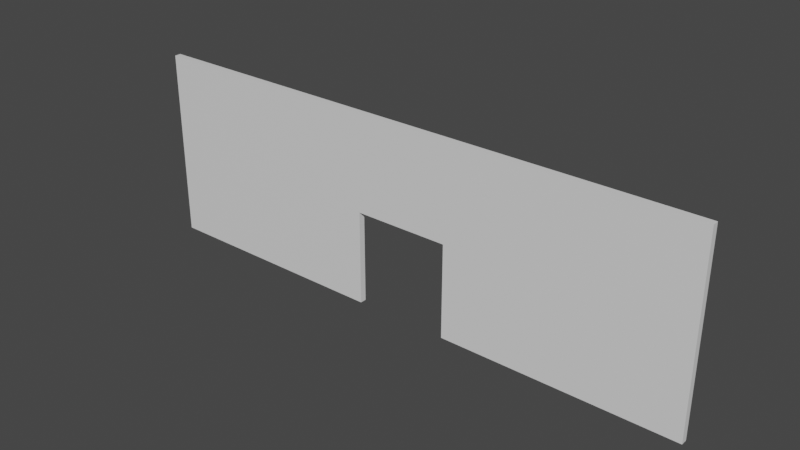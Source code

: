 # Source: WallWithDoor.blend  (saved by Blender 3.6.13; exported with 4.5.12 LTS)
import bpy
from mathutils import Matrix  # noqa: F401  (used for matrix-valued properties, if any)

bpy.ops.wm.read_factory_settings(use_empty=True)
scene = bpy.context.scene
scene.name = 'Scene'

# ---- collections
col_collection = bpy.data.collections.new('Collection'); scene.collection.children.link(col_collection)

# ---- materials (node trees are filled in below, after node groups)
mat_material = bpy.data.materials.new('Material')
mat_material.alpha_threshold = 0.0
mat_material.use_transparent_shadow = False
mat_material.roughness = 0.5
mat_material.line_color = (0.0, 0.0, 0.0, 1.0)

# ---- material node trees
mat_material.use_nodes = True; mat_material.node_tree.nodes.clear()
_N = mat_material.node_tree.nodes; _L = mat_material.node_tree.links
n0 = _N.new('ShaderNodeOutputMaterial'); n0.name = 'Material Output'; n0.location = (300, 300)
n1 = _N.new('ShaderNodeBsdfPrincipled'); n1.name = 'Principled BSDF'; n1.location = (10, 300)
n1.distribution = 'GGX'
n1.subsurface_method = 'RANDOM_WALK_SKIN'
n1.inputs[3].default_value = 1.45
n1.inputs[27].default_value = (0.0, 0.0, 0.0, 1.0)
n1.inputs[28].default_value = 1.0
_L.new(n1.outputs[0], n0.inputs[0])
n0.is_active_output = True

# ---- world
world_world = bpy.data.worlds.new('World'); scene.world = world_world
world_world.use_nodes = True; world_world.node_tree.nodes.clear()
_N = world_world.node_tree.nodes; _L = world_world.node_tree.links
n0 = _N.new('ShaderNodeOutputWorld'); n0.name = 'World Output'; n0.location = (300, 300)
n1 = _N.new('ShaderNodeBackground'); n1.name = 'Background'; n1.location = (10, 300)
n1.inputs[0].default_value = (0.05088, 0.05088, 0.05088, 1.0)
_L.new(n1.outputs[0], n0.inputs[0])
n0.is_active_output = True
world_world.color = (0.05088, 0.05088, 0.05088)
world_world.use_sun_shadow = False
world_world.sun_shadow_jitter_overblur = 0.0

# ---- meshes
me_cube = bpy.data.meshes.new('Cube')
me_cube.from_pydata([(1.0, 1.0, 1.0), (1.0, 1.0, -1.0), (1.0, -1.0, 1.0), (1.0, -1.0, -1.0), (-1.0, 1.0, 1.0), (-1.0, 1.0, -1.0), (-1.0, -1.0, 1.0), (-1.0, -1.0, -1.0), (1.0, 0.0, 1.0), (-1.0, 0.0, 1.0), (-1.0, 0.5, 1.0), (1.0, 0.5, -1.0), (-1.0, 0.5, -1.0), (1.0, 0.5, 1.0), (-1.0, -0.5, -1.0), (1.0, -0.5, 1.0), (-1.0, -0.5, 1.0), (1.0, -0.5, -1.0), (1.0, 1.0, 0.0), (-1.0, -1.0, 0.0), (1.0, -1.0, 0.0), (-1.0, 1.0, 0.0), (1.0, 0.0, 0.0), (-1.0, 0.0, 0.0), (1.0, 0.5, 0.0), (-1.0, 0.5, 0.0), (-1.0, -0.5, 0.0), (1.0, -0.5, 0.0), (-1.0, 0.25, -1.0), (1.0, 0.25, 1.0), (-1.0, 0.25, 1.0), (1.0, 0.25, -1.0), (-1.0, 0.25, 0.0), (1.0, 0.25, 0.0), (-1.0, -0.25, 1.0), (1.0, -0.25, -1.0), (-1.0, -0.25, -1.0), (1.0, -0.25, 1.0), (1.0, -0.25, 0.0), (-1.0, -0.25, 0.0), (-1.0, 0.75, 1.0), (1.0, 0.75, -1.0), (-1.0, 0.75, -1.0), (1.0, 0.75, 1.0), (1.0, 0.75, 0.0), (-1.0, 0.75, 0.0), (-1.0, -0.75, -1.0), (1.0, -0.75, 1.0), (-1.0, -0.75, 1.0), (1.0, -0.75, -1.0), (-1.0, -0.75, 0.0), (1.0, -0.75, 0.0), (-1.0, -1.0, 0.5), (1.0, 1.0, 0.5), (1.0, -1.0, 0.5), (-1.0, 1.0, 0.5), (1.0, 0.0, 0.5), (-1.0, 0.0, 0.5), (1.0, 0.5, 0.5), (-1.0, 0.5, 0.5), (-1.0, -0.5, 0.5), (1.0, -0.5, 0.5), (-1.0, 0.25, 0.5), (1.0, 0.25, 0.5), (1.0, -0.25, 0.5), (-1.0, -0.25, 0.5), (1.0, 0.75, 0.5), (-1.0, 0.75, 0.5), (-1.0, -0.75, 0.5), (1.0, -0.75, 0.5), (1.0, 1.0, -0.5), (1.0, -1.0, -0.5), (-1.0, 1.0, -0.5), (1.0, 0.5, -0.5), (-1.0, 0.5, -0.5), (-1.0, -0.5, -0.5), (1.0, -0.5, -0.5), (-1.0, -1.0, -0.5), (1.0, 0.25, -0.5), (-1.0, 0.25, -0.5), (-1.0, -0.25, -0.5), (1.0, -0.25, -0.5), (-1.0, 0.75, -0.5), (1.0, 0.75, -0.5), (1.0, -0.75, -0.5), (-1.0, -0.75, -0.5), (-1.0, -0.125, 1.0), (-1.0, -0.125, 0.0), (1.0, -0.125, 1.0), (1.0, -0.125, 0.0), (1.0, -0.125, 0.5), (-1.0, -0.125, 0.5), (1.0, 0.125, 1.0), (1.0, 0.125, 0.0), (-1.0, 0.125, 1.0), (-1.0, 0.125, 0.0), (-1.0, 0.125, 0.5), (1.0, 0.125, 0.5), (-1.0, -0.125, -0.01016), (-1.0, 0.0, -0.01016), (1.0, 0.125, -0.01016), (1.0, 0.0, -0.01016), (-1.0, 0.1573, -0.01016), (-1.0, 0.125, -0.01016), (-1.0, 0.1573, -0.5), (1.0, -0.176, -0.01016), (1.0, -0.125, -0.01016), (1.0, -0.176, -0.5), (1.0, -0.176, -1.0), (-1.0, -0.176, -1.0), (-1.0, 0.1573, -1.0), (-1.0, -0.176, -0.5), (-1.0, -0.176, -0.01016), (1.0, 0.1573, -0.5), (1.0, 0.1573, -1.0), (1.0, 0.1573, -0.01016)], [], [(47, 48, 6, 2), (54, 2, 6, 52), (67, 40, 4, 55), (46, 49, 3, 7), (69, 47, 2, 54), (55, 4, 0, 53), (97, 92, 8, 56), (91, 86, 9, 57), (92, 94, 9, 8), (43, 40, 10, 13), (42, 41, 11, 12), (66, 43, 13, 58), (62, 30, 10, 59), (68, 48, 16, 60), (64, 37, 15, 61), (36, 35, 17, 14), (37, 34, 16, 15), (81, 38, 27, 76), (85, 50, 26, 75), (79, 32, 25, 74), (83, 44, 24, 73), (87, 23, 99, 98), (100, 93, 22, 101), (72, 21, 18, 70), (84, 51, 20, 71), (82, 45, 21, 72), (71, 20, 19, 77), (73, 24, 33, 78), (95, 32, 79, 104, 102, 103), (96, 94, 30, 62), (13, 10, 30, 29), (12, 11, 31, 28), (58, 13, 29, 63), (75, 26, 39, 80), (106, 89, 38, 81, 107, 105), (88, 86, 34, 37), (35, 36, 109, 108), (90, 88, 37, 64), (60, 16, 34, 65), (74, 25, 45, 82), (70, 18, 44, 83), (53, 0, 43, 66), (5, 1, 41, 42), (0, 4, 40, 43), (59, 10, 40, 67), (76, 27, 51, 84), (77, 19, 50, 85), (52, 6, 48, 68), (61, 15, 47, 69), (14, 17, 49, 46), (15, 16, 48, 47), (27, 61, 69, 51), (19, 52, 68, 50), (25, 59, 67, 45), (18, 53, 66, 44), (26, 60, 65, 39), (89, 90, 64, 38), (24, 58, 63, 33), (95, 96, 62, 32), (38, 64, 61, 27), (50, 68, 60, 26), (32, 62, 59, 25), (44, 66, 58, 24), (87, 91, 57, 23), (93, 97, 56, 22), (21, 55, 53, 18), (51, 69, 54, 20), (45, 67, 55, 21), (20, 54, 52, 19), (7, 77, 85, 46), (17, 76, 84, 49), (1, 70, 83, 41), (12, 74, 82, 42), (81, 35, 108, 107), (14, 75, 80, 36), (104, 79, 28, 110), (11, 73, 78, 31), (3, 71, 77, 7), (42, 82, 72, 5), (49, 84, 71, 3), (5, 72, 70, 1), (41, 83, 73, 11), (28, 79, 74, 12), (46, 85, 75, 14), (35, 81, 76, 17), (36, 80, 111, 109), (39, 65, 91, 87), (22, 56, 90, 89), (56, 8, 88, 90), (8, 9, 86, 88), (101, 22, 89, 106), (80, 39, 87, 98, 112, 111), (65, 34, 86, 91), (114, 31, 78, 113), (33, 63, 97, 93), (23, 57, 96, 95), (57, 9, 94, 96), (99, 23, 95, 103), (78, 33, 93, 100, 115, 113), (29, 30, 94, 92), (110, 28, 31, 114), (63, 29, 92, 97), (114, 113, 115, 102, 104, 110), (109, 111, 112, 105, 107, 108), (98, 99, 103, 102, 115, 100, 101, 106, 105, 112)])
_uv = me_cube.uv_layers.new(name='UVMap')
_uv.uv.foreach_set('vector', [0.625, 0.7188, 0.875, 0.7188, 0.875, 0.75, 0.625, 0.75, 0.5625, 0.75, 0.625, 0.75, 0.625, 1.0, 0.5625, 1.0, 0.5625, 0.2188, 0.625, 0.2188, 0.625, 0.25, 0.5625, 0.25, 0.125, 0.7188, 0.375, 0.7188, 0.375, 0.75, 0.125, 0.75, 0.5625, 0.7188, 0.625, 0.7188, 0.625, 0.75, 0.5625, 0.75, 0.5625, 0.25, 0.625, 0.25, 0.625, 0.5, 0.5625, 0.5, 0.5625, 0.6094, 0.625, 0.6094, 0.625, 0.625, 0.5625, 0.625, 0.5625, 0.1094, 0.625, 0.1094, 0.625, 0.125, 0.5625, 0.125, 0.625, 0.6094, 0.875, 0.6094, 0.875, 0.625, 0.625, 0.625, 0.625, 0.5312, 0.875, 0.5312, 0.875, 0.5625, 0.625, 0.5625, 0.125, 0.5312, 0.375, 0.5312, 0.375, 0.5625, 0.125, 0.5625, 0.5625, 0.5312, 0.625, 0.5312, 0.625, 0.5625, 0.5625, 0.5625, 0.5625, 0.1562, 0.625, 0.1562, 0.625, 0.1875, 0.5625, 0.1875, 0.5625, 0.03125, 0.625, 0.03125, 0.625, 0.0625, 0.5625, 0.0625, 0.5625, 0.6562, 0.625, 0.6562, 0.625, 0.6875, 0.5625, 0.6875, 0.125, 0.6562, 0.375, 0.6562, 0.375, 0.6875, 0.125, 0.6875, 0.625, 0.6562, 0.875, 0.6562, 0.875, 0.6875, 0.625, 0.6875, 0.4375, 0.6562, 0.5, 0.6562, 0.5, 0.6875, 0.4375, 0.6875, 0.4375, 0.03125, 0.5, 0.03125, 0.5, 0.0625, 0.4375, 0.0625, 0.4375, 0.1562, 0.5, 0.1562, 0.5, 0.1875, 0.4375, 0.1875, 0.4375, 0.5312, 0.5, 0.5312, 0.5, 0.5625, 0.4375, 0.5625, 0.5, 0.1094, 0.5, 0.125, 0.4987, 0.125, 0.4987, 0.1094, 0.4987, 0.6094, 0.5, 0.6094, 0.5, 0.625, 0.4987, 0.625, 0.4375, 0.25, 0.5, 0.25, 0.5, 0.5, 0.4375, 0.5, 0.4375, 0.7188, 0.5, 0.7188, 0.5, 0.75, 0.4375, 0.75, 0.4375, 0.2188, 0.5, 0.2188, 0.5, 0.25, 0.4375, 0.25, 0.4375, 0.75, 0.5, 0.75, 0.5, 1.0, 0.4375, 1.0, 0.4375, 0.5625, 0.5, 0.5625, 0.5, 0.5938, 0.4375, 0.5938, 0.5, 0.1406, 0.5, 0.1562, 0.4375, 0.1562, 0.4375, 0.1447, 0.4987, 0.1447, 0.4987, 0.1406, 0.5625, 0.1406, 0.625, 0.1406, 0.625, 0.1562, 0.5625, 0.1562, 0.625, 0.5625, 0.875, 0.5625, 0.875, 0.5938, 0.625, 0.5938, 0.125, 0.5625, 0.375, 0.5625, 0.375, 0.5938, 0.125, 0.5938, 0.5625, 0.5625, 0.625, 0.5625, 0.625, 0.5938, 0.5625, 0.5938, 0.4375, 0.0625, 0.5, 0.0625, 0.5, 0.09375, 0.4375, 0.09375, 0.4987, 0.6406, 0.5, 0.6406, 0.5, 0.6562, 0.4375, 0.6562, 0.4375, 0.647, 0.4987, 0.647, 0.625, 0.6406, 0.875, 0.6406, 0.875, 0.6562, 0.625, 0.6562, 0.375, 0.6562, 0.125, 0.6562, 0.125, 0.647, 0.375, 0.647, 0.5625, 0.6406, 0.625, 0.6406, 0.625, 0.6562, 0.5625, 0.6562, 0.5625, 0.0625, 0.625, 0.0625, 0.625, 0.09375, 0.5625, 0.09375, 0.4375, 0.1875, 0.5, 0.1875, 0.5, 0.2188, 0.4375, 0.2188, 0.4375, 0.5, 0.5, 0.5, 0.5, 0.5312, 0.4375, 0.5312, 0.5625, 0.5, 0.625, 0.5, 0.625, 0.5312, 0.5625, 0.5312, 0.125, 0.5, 0.375, 0.5, 0.375, 0.5312, 0.125, 0.5312, 0.625, 0.5, 0.875, 0.5, 0.875, 0.5312, 0.625, 0.5312, 0.5625, 0.1875, 0.625, 0.1875, 0.625, 0.2188, 0.5625, 0.2188, 0.4375, 0.6875, 0.5, 0.6875, 0.5, 0.7188, 0.4375, 0.7188, 0.4375, 0.0, 0.5, 0.0, 0.5, 0.03125, 0.4375, 0.03125, 0.5625, 0.0, 0.625, 0.0, 0.625, 0.03125, 0.5625, 0.03125, 0.5625, 0.6875, 0.625, 0.6875, 0.625, 0.7188, 0.5625, 0.7188, 0.125, 0.6875, 0.375, 0.6875, 0.375, 0.7188, 0.125, 0.7188, 0.625, 0.6875, 0.875, 0.6875, 0.875, 0.7188, 0.625, 0.7188, 0.5, 0.6875, 0.5625, 0.6875, 0.5625, 0.7188, 0.5, 0.7188, 0.5, 0.0, 0.5625, 0.0, 0.5625, 0.03125, 0.5, 0.03125, 0.5, 0.1875, 0.5625, 0.1875, 0.5625, 0.2188, 0.5, 0.2188, 0.5, 0.5, 0.5625, 0.5, 0.5625, 0.5312, 0.5, 0.5312, 0.5, 0.0625, 0.5625, 0.0625, 0.5625, 0.09375, 0.5, 0.09375, 0.5, 0.6406, 0.5625, 0.6406, 0.5625, 0.6562, 0.5, 0.6562, 0.5, 0.5625, 0.5625, 0.5625, 0.5625, 0.5938, 0.5, 0.5938, 0.5, 0.1406, 0.5625, 0.1406, 0.5625, 0.1562, 0.5, 0.1562, 0.5, 0.6562, 0.5625, 0.6562, 0.5625, 0.6875, 0.5, 0.6875, 0.5, 0.03125, 0.5625, 0.03125, 0.5625, 0.0625, 0.5, 0.0625, 0.5, 0.1562, 0.5625, 0.1562, 0.5625, 0.1875, 0.5, 0.1875, 0.5, 0.5312, 0.5625, 0.5312, 0.5625, 0.5625, 0.5, 0.5625, 0.5, 0.1094, 0.5625, 0.1094, 0.5625, 0.125, 0.5, 0.125, 0.5, 0.6094, 0.5625, 0.6094, 0.5625, 0.625, 0.5, 0.625, 0.5, 0.25, 0.5625, 0.25, 0.5625, 0.5, 0.5, 0.5, 0.5, 0.7188, 0.5625, 0.7188, 0.5625, 0.75, 0.5, 0.75, 0.5, 0.2188, 0.5625, 0.2188, 0.5625, 0.25, 0.5, 0.25, 0.5, 0.75, 0.5625, 0.75, 0.5625, 1.0, 0.5, 1.0, 0.375, 0.0, 0.4375, 0.0, 0.4375, 0.03125, 0.375, 0.03125, 0.375, 0.6875, 0.4375, 0.6875, 0.4375, 0.7188, 0.375, 0.7188, 0.375, 0.5, 0.4375, 0.5, 0.4375, 0.5312, 0.375, 0.5312, 0.375, 0.1875, 0.4375, 0.1875, 0.4375, 0.2188, 0.375, 0.2188, 0.4375, 0.6562, 0.375, 0.6562, 0.375, 0.647, 0.4375, 0.647, 0.375, 0.0625, 0.4375, 0.0625, 0.4375, 0.09375, 0.375, 0.09375, 0.4375, 0.1447, 0.4375, 0.1562, 0.375, 0.1562, 0.375, 0.1447, 0.375, 0.5625, 0.4375, 0.5625, 0.4375, 0.5938, 0.375, 0.5938, 0.375, 0.75, 0.4375, 0.75, 0.4375, 1.0, 0.375, 1.0, 0.375, 0.2188, 0.4375, 0.2188, 0.4375, 0.25, 0.375, 0.25, 0.375, 0.7188, 0.4375, 0.7188, 0.4375, 0.75, 0.375, 0.75, 0.375, 0.25, 0.4375, 0.25, 0.4375, 0.5, 0.375, 0.5, 0.375, 0.5312, 0.4375, 0.5312, 0.4375, 0.5625, 0.375, 0.5625, 0.375, 0.1562, 0.4375, 0.1562, 0.4375, 0.1875, 0.375, 0.1875, 0.375, 0.03125, 0.4375, 0.03125, 0.4375, 0.0625, 0.375, 0.0625, 0.375, 0.6562, 0.4375, 0.6562, 0.4375, 0.6875, 0.375, 0.6875, 0.375, 0.09375, 0.4375, 0.09375, 0.4375, 0.103, 0.375, 0.103, 0.5, 0.09375, 0.5625, 0.09375, 0.5625, 0.1094, 0.5, 0.1094, 0.5, 0.625, 0.5625, 0.625, 0.5625, 0.6406, 0.5, 0.6406, 0.5625, 0.625, 0.625, 0.625, 0.625, 0.6406, 0.5625, 0.6406, 0.625, 0.625, 0.875, 0.625, 0.875, 0.6406, 0.625, 0.6406, 0.4987, 0.625, 0.5, 0.625, 0.5, 0.6406, 0.4987, 0.6406, 0.4375, 0.09375, 0.5, 0.09375, 0.5, 0.1094, 0.4987, 0.1094, 0.4987, 0.103, 0.4375, 0.103, 0.5625, 0.09375, 0.625, 0.09375, 0.625, 0.1094, 0.5625, 0.1094, 0.375, 0.6053, 0.375, 0.5938, 0.4375, 0.5938, 0.4375, 0.6053, 0.5, 0.5938, 0.5625, 0.5938, 0.5625, 0.6094, 0.5, 0.6094, 0.5, 0.125, 0.5625, 0.125, 0.5625, 0.1406, 0.5, 0.1406, 0.5625, 0.125, 0.625, 0.125, 0.625, 0.1406, 0.5625, 0.1406, 0.4987, 0.125, 0.5, 0.125, 0.5, 0.1406, 0.4987, 0.1406, 0.4375, 0.5938, 0.5, 0.5938, 0.5, 0.6094, 0.4987, 0.6094, 0.4987, 0.6053, 0.4375, 0.6053, 0.625, 0.5938, 0.875, 0.5938, 0.875, 0.6094, 0.625, 0.6094, 0.125, 0.6053, 0.125, 0.5938, 0.375, 0.5938, 0.375, 0.6053, 0.5625, 0.5938, 0.625, 0.5938, 0.625, 0.6094, 0.5625, 0.6094, 0.3775, 0.3746, 0.5025, 0.3746, 0.625, 0.3746, 0.625, 0.3496, 0.5025, 0.3496, 0.3775, 0.3496, 0.3775, 0.9004, 0.5025, 0.9004, 0.625, 0.9004, 0.625, 0.8754, 0.5025, 0.8754, 0.3775, 0.8754, 0.7754, 0.7117, 0.7754, 0.618, 0.7754, 0.5242, 0.7754, 0.5, 0.7504, 0.5, 0.7504, 0.5242, 0.7504, 0.618, 0.7504, 0.7117, 0.7504, 0.75, 0.7754, 0.75])
me_cube.materials.append(mat_material)
me_cube.use_mirror_vertex_groups = False
me_cube.update()

# ---- objects
ob_cube = bpy.data.objects.new('Cube', me_cube)

# ---- transforms, parenting, visibility, modifiers, constraints
ob_cube.location = (0.0, 0.0, 0.0)
ob_cube.rotation_mode = 'QUATERNION'
ob_cube.rotation_quaternion = (1.0, 0.0, 0.0, 1.0)
ob_cube.scale = (0.5, 45.0, 15.0)
ob_cube.lock_rotations_4d = False
ob_cube.empty_display_type = 'ARROWS'
ob_cube.lineart.crease_threshold = 0.0

# ---- collection membership
col_collection.objects.link(ob_cube)

# ---- scene / render settings (as saved in the file)
scene.frame_start = 1; scene.frame_end = 250; scene.frame_set(3)
scene.render.engine = 'BLENDER_EEVEE_NEXT'
scene.cycles.sampling_pattern = 'TABULATED_SOBOL'
scene.view_settings.view_transform = 'Filmic'
bpy.context.view_layer.update()

# ---- added for rendering (the .blend has no active camera and no usable light): camera, sun
cam_auto = bpy.data.cameras.new('AutoCamera')
cam_auto.lens = 50.0
cam_auto.sensor_width = 36.0
cam_auto.clip_end = 1540.52
ob_auto_camera = bpy.data.objects.new('AutoCamera', cam_auto)
scene.collection.objects.link(ob_auto_camera)
ob_auto_camera.location = (87.7794, -105.335, 70.2235)
ob_auto_camera.rotation_euler = (1.09748, -7.21219e-08, 0.694738)
scene.camera = ob_auto_camera
light_auto_sun = bpy.data.lights.new('AutoSun', 'SUN')
light_auto_sun.energy = 3.0
light_auto_sun.angle = 0.0523599
ob_auto_sun = bpy.data.objects.new('AutoSun', light_auto_sun)
scene.collection.objects.link(ob_auto_sun)
ob_auto_sun.rotation_euler = (0.872665, 0.174533, 0.523599)
bpy.context.view_layer.update()
